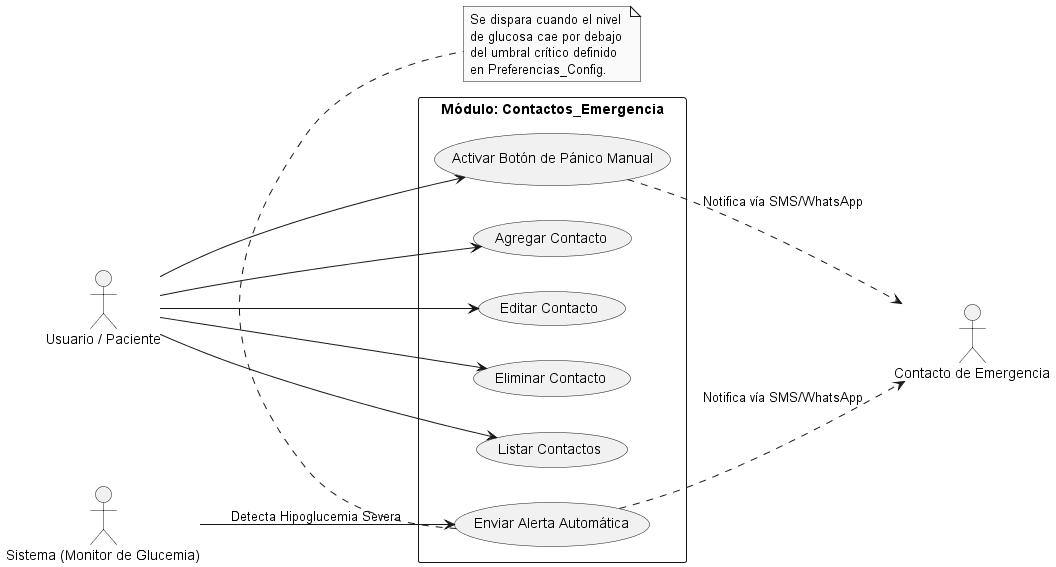

The diagram above was rendered by PlantUML. Its source (embedded in the PNG):
@startuml Contactos_Emergencia_UseCase
left to right direction
skinparam monochrome true
skinparam packageStyle rectangle

actor "Usuario / Paciente" as User
actor "Sistema (Monitor de Glucemia)" as System
actor "Contacto de Emergencia" as Contact

rectangle "Módulo: Contactos_Emergencia" {
  usecase "Agregar Contacto" as CU07
  usecase "Editar Contacto" as CU08
  usecase "Eliminar Contacto" as CU09
  usecase "Listar Contactos" as CU10
  usecase "Activar Botón de Pánico Manual" as CU11
  usecase "Enviar Alerta Automática" as CU12
}

' Relaciones del Usuario
User --> CU07
User --> CU08
User --> CU09
User --> CU10
User --> CU11

' Relaciones del Sistema
System --> CU12 : "Detecta Hipoglucemia Severa"

' Relación con el Actor Externo
CU11 ..> Contact : "Notifica vía SMS/WhatsApp"
CU12 ..> Contact : "Notifica vía SMS/WhatsApp"

note bottom of CU12
  Se dispara cuando el nivel 
  de glucosa cae por debajo 
  del umbral crítico definido 
  en Preferencias_Config.
end note

@enduml